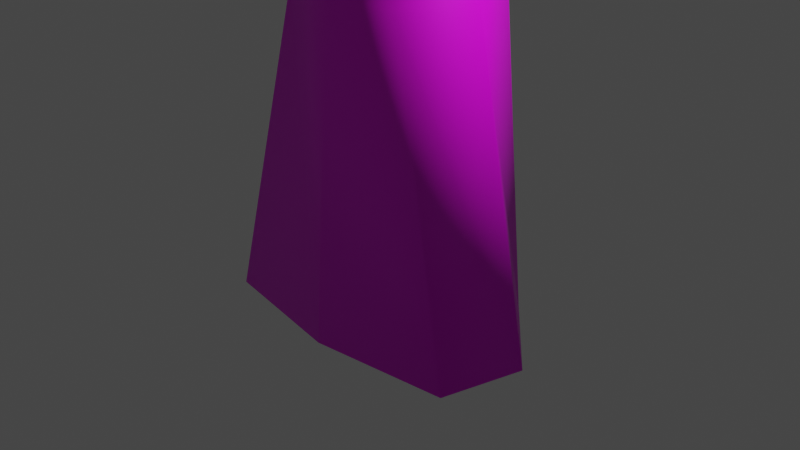 # Source: tree.blend  (saved by Blender 3.2.14; exported with 4.5.12 LTS)
import bpy
from mathutils import Matrix  # noqa: F401  (used for matrix-valued properties, if any)

bpy.ops.wm.read_factory_settings(use_empty=True)
scene = bpy.context.scene
scene.name = 'Scene'

# ---- collections
col_collection = bpy.data.collections.new('Collection'); scene.collection.children.link(col_collection)

# ---- images (referenced by path relative to the original .blend; pixels are not part of the script)
import os
ASSET_DIR = os.environ.get("B2B_ASSET_DIR", "")  # directory of the original .blend (textures are referenced by path, not embedded)
HERE = os.path.dirname(os.path.abspath(__file__))  # packed textures are extracted next to this script under _unpacked/

def load_image(name, relpath, width, height, colorspace="sRGB"):
    """Load a texture the original file referenced (path relative to the .blend, or extracted next to this script)."""
    p = next((c for c in (os.path.join(HERE, relpath), os.path.join(ASSET_DIR, relpath)) if relpath and os.path.exists(c)), "")
    if p:
        img = bpy.data.images.load(p, check_existing=True)
        img.name = name
    else:  # same state as the original file: an image datablock whose file is absent (Cycles renders it pink)
        img = bpy.data.images.new(name, width, height)
        img.source = "FILE"
        img.filepath = "//" + (relpath or name)
    img.colorspace_settings.name = colorspace
    return img
img_texture_png = load_image('texture.png', 'texture.png', 1024, 1024, 'sRGB')

# ---- materials (node trees are filled in below, after node groups)
mat_treematerial = bpy.data.materials.new('TreeMaterial')
mat_treematerial.use_transparent_shadow = False

# ---- material node trees
mat_treematerial.use_nodes = True; mat_treematerial.node_tree.nodes.clear()
_N = mat_treematerial.node_tree.nodes; _L = mat_treematerial.node_tree.links
n0 = _N.new('ShaderNodeOutputMaterial'); n0.name = 'Material Output'; n0.location = (300, 300)
n1 = _N.new('ShaderNodeBsdfPrincipled'); n1.name = 'Principled BSDF'; n1.location = (10, 300)
n1.distribution = 'GGX'
n1.subsurface_method = 'RANDOM_WALK_SKIN'
n1.inputs[3].default_value = 1.45
n1.inputs[27].default_value = (0.0, 0.0, 0.0, 1.0)
n1.inputs[28].default_value = 1.0
n2 = _N.new('ShaderNodeTexImage'); n2.name = 'Image Texture'; n2.location = (-280, 280)
n2.image = img_texture_png
_L.new(n1.outputs[0], n0.inputs[0])
_L.new(n2.outputs[0], n1.inputs[0])
n0.is_active_output = True

# ---- world
world_world = bpy.data.worlds.new('World'); scene.world = world_world
world_world.use_nodes = True; world_world.node_tree.nodes.clear()
_N = world_world.node_tree.nodes; _L = world_world.node_tree.links
n0 = _N.new('ShaderNodeOutputWorld'); n0.name = 'World Output'; n0.location = (300, 300)
n1 = _N.new('ShaderNodeBackground'); n1.name = 'Background'; n1.location = (10, 300)
n1.inputs[0].default_value = (0.05088, 0.05088, 0.05088, 1.0)
_L.new(n1.outputs[0], n0.inputs[0])
n0.is_active_output = True
world_world.color = (0.05088, 0.05088, 0.05088)
world_world.use_sun_shadow = False
world_world.sun_shadow_jitter_overblur = 0.0

# ---- cameras
cam_camera = bpy.data.cameras.new('Camera')
cam_camera.clip_end = 100.0
cam_camera.ortho_scale = 7.314

# ---- lights
light_light = bpy.data.lights.new('Light', 'POINT')
light_light.transmission_factor = 0.0
light_light.energy = 1000.0
light_light.shadow_soft_size = 0.1
light_light.shadow_maximum_resolution = 0.006
light_light.use_absolute_resolution = True

# ---- meshes
me_cube = bpy.data.meshes.new('Cube')
me_cube.from_pydata([(0.1315, 0.1315, 12.75), (0.8874, 0.8874, -1.0), (0.1315, -0.1315, 12.75), (1.495, -0.8874, -1.0), (-0.1315, 0.1315, 12.75), (-0.8874, 0.8874, -1.0), (-0.1315, -0.1315, 12.75), (-1.495, -0.8874, -1.0), (0.3154, 0.3154, 9.311), (0.5316, 0.5316, 5.867), (0.7057, 0.7057, 2.437), (-0.7057, -0.7057, 2.437), (-0.5316, -0.5316, 5.867), (-0.3154, -0.3154, 9.311), (0.3154, -0.3154, 9.311), (0.5316, -0.5316, 5.867), (0.7057, -0.7057, 2.437), (-0.3154, 0.3154, 9.311), (-0.5316, 0.5316, 5.867), (-0.7057, 0.7057, 2.437), (1.668e-08, 1.101, -1.0), (0.0, -0.1632, 12.75), (1.668e-08, -1.101, -1.0), (0.0, 0.1632, 12.75), (0.0, 0.8755, 2.437), (0.0, 0.6595, 5.867), (0.0, 0.3913, 9.311), (0.0, -0.8755, 2.437), (0.0, -0.6595, 5.867), (0.0, -0.3913, 9.311), (-1.712, 0.0, -1.0), (0.189, 0.0, 12.75), (-0.189, 0.0, 12.75), (1.712, 0.0, -1.0), (1.014, 0.0, 2.437), (0.7637, 0.0, 5.867), (0.4531, 0.0, 9.311), (-1.014, 0.0, 2.437), (-0.7637, 0.0, 5.867), (-0.4531, 0.0, 9.311), (-4.338e-09, -2.39e-09, -1.0), (-4.338e-09, -2.39e-09, 12.75), (0.4719, 0.4719, 6.818), (-0.4719, -0.4719, 6.818), (0.4719, -0.4719, 6.818), (-0.4719, 0.4719, 6.818), (0.0, -0.5854, 6.818), (0.0, 0.5854, 6.818), (-0.6779, 0.0, 6.818), (0.6779, 0.0, 6.818), (-0.3166, -1.989, 7.641), (-0.4752, -1.951, 7.641), (-0.3166, -1.967, 7.925), (-0.4574, -1.933, 7.925), (0.5914, 0.5914, 5.268), (-0.5914, -0.5914, 5.268), (0.5914, -0.5914, 5.268), (-0.5914, 0.5914, 5.268), (0.0, -0.7337, 5.268), (0.0, 0.7337, 5.268), (-0.8497, 0.0, 5.268), (0.8497, 0.0, 5.268), (1.437, 1.168, 6.426), (1.538, 0.9354, 6.426), (1.463, 1.194, 6.164), (1.576, 0.9354, 6.164), (-0.2979, -0.2979, 9.638), (0.2979, 0.2979, 9.638), (0.2979, -0.2979, 9.638), (-0.2979, 0.2979, 9.638), (0.0, 0.3695, 9.638), (0.0, -0.3695, 9.638), (0.4279, 0.0, 9.638), (-0.4279, 0.0, 9.638), (-0.9412, 0.5372, 10.02), (-0.9479, 0.5439, 9.898), (-1.001, 0.4229, 9.898), (-0.9911, 0.4229, 10.02)], [], [(41, 32, 6, 21), (71, 21, 6, 66), (73, 32, 4, 69), (40, 33, 3, 22), (72, 31, 2, 68), (70, 23, 0, 67), (20, 24, 10, 1), (59, 25, 9, 54), (47, 26, 8, 42), (33, 34, 16, 3), (61, 35, 15, 56), (49, 36, 14, 44), (30, 37, 19, 5), (60, 38, 18, 57), (48, 39, 17, 45), (22, 27, 11, 7), (58, 28, 12, 55), (46, 29, 13, 43), (44, 14, 29, 46), (56, 15, 28, 58), (3, 16, 27, 22), (45, 17, 26, 47), (57, 18, 25, 59), (5, 19, 24, 20), (69, 4, 23, 70), (30, 40, 22, 7), (68, 2, 21, 71), (31, 41, 21, 2), (0, 23, 41, 31), (5, 20, 40, 30), (43, 13, 39, 48), (55, 12, 38, 60), (7, 11, 37, 30), (42, 8, 36, 49), (61, 54, 64, 65), (1, 10, 34, 33), (67, 0, 31, 72), (20, 1, 33, 40), (66, 6, 32, 73), (23, 4, 32, 41), (9, 42, 49, 35), (12, 43, 48, 38), (18, 45, 47, 25), (15, 44, 46, 28), (43, 12, 51, 53), (38, 48, 45, 18), (35, 49, 44, 15), (25, 47, 42, 9), (50, 52, 53, 51), (46, 43, 53, 52), (28, 46, 52, 50), (12, 28, 50, 51), (10, 54, 61, 34), (11, 55, 60, 37), (19, 57, 59, 24), (16, 56, 58, 27), (27, 58, 55, 11), (37, 60, 57, 19), (34, 61, 56, 16), (24, 59, 54, 10), (64, 62, 63, 65), (54, 9, 62, 64), (35, 61, 65, 63), (9, 35, 63, 62), (13, 66, 73, 39), (8, 67, 72, 36), (14, 68, 71, 29), (17, 69, 70, 26), (26, 70, 67, 8), (36, 72, 68, 14), (39, 73, 77, 76), (29, 71, 66, 13), (76, 77, 74, 75), (69, 17, 75, 74), (17, 39, 76, 75), (73, 69, 74, 77)])
me_cube.polygons.foreach_set('use_smooth', [True] * 76)
_uv = me_cube.uv_layers.new(name='UVMap')
_uv.uv.foreach_set('vector', [0.7656, 0.6916, 0.7625, 0.6783, 0.7726, 0.6801, 0.7771, 0.6888, 0.1164, 0.2253, 0.1189, 0.0002804, 0.1284, 0.0002089, 0.138, 0.2251, 0.5547, 0.2257, 0.5685, 0.0009794, 0.5779, 0.00115, 0.5761, 0.2261, 0.7979, 0.1224, 0.8153, 0.0, 0.8766, 0.02452, 0.8766, 0.1336, 0.6948, 0.2257, 0.7088, 0.0009212, 0.7192, 0.001249, 0.7183, 0.2264, 0.3366, 0.77, 0.3351, 0.9951, 0.3256, 0.9952, 0.3149, 0.7703, 0.3416, 0.0, 0.34, 0.2487, 0.2887, 0.2493, 0.2771, 0.0006927, 0.3387, 0.4534, 0.3384, 0.4969, 0.2998, 0.4974, 0.2958, 0.4538, 0.3379, 0.5658, 0.3367, 0.7464, 0.3138, 0.7466, 0.3037, 0.5662, 0.6332, 0.9969, 0.6614, 0.7463, 0.717, 0.748, 0.6981, 1.0, 0.6726, 0.542, 0.6765, 0.4984, 0.7183, 0.4997, 0.7192, 0.5434, 0.6811, 0.4296, 0.6933, 0.2493, 0.7182, 0.2501, 0.7183, 0.4308, 0.5083, 0.998, 0.523, 0.7465, 0.5735, 0.7474, 0.5713, 0.996, 0.5355, 0.5422, 0.5381, 0.4986, 0.5762, 0.4993, 0.5779, 0.543, 0.5423, 0.4298, 0.5533, 0.2494, 0.5759, 0.2498, 0.5761, 0.4304, 0.108, 0.9953, 0.1107, 0.7466, 0.1617, 0.7462, 0.216, 0.9953, 0.113, 0.542, 0.1134, 0.4984, 0.1518, 0.4981, 0.1557, 0.5417, 0.1142, 0.4295, 0.1162, 0.249, 0.139, 0.2488, 0.1483, 0.4293, 0.08013, 0.4285, 0.09342, 0.2483, 0.1162, 0.249, 0.1142, 0.4295, 0.07026, 0.5407, 0.07506, 0.4973, 0.1134, 0.4984, 0.113, 0.542, 0.0, 0.9929, 0.05976, 0.7451, 0.1107, 0.7466, 0.108, 0.9953, 0.3718, 0.5667, 0.3593, 0.7469, 0.3367, 0.7464, 0.3379, 0.5658, 0.3812, 0.4544, 0.3765, 0.4979, 0.3384, 0.4969, 0.3387, 0.4534, 0.4052, 0.001536, 0.3906, 0.2499, 0.34, 0.2487, 0.3416, 0.0, 0.3579, 0.7706, 0.3446, 0.9953, 0.3351, 0.9951, 0.3366, 0.77, 0.7804, 0.2447, 0.7979, 0.1224, 0.8766, 0.1336, 0.846, 0.2383, 0.09494, 0.2247, 0.1094, 0.0, 0.1189, 0.0002804, 0.1164, 0.2253, 0.7688, 0.7048, 0.7656, 0.6916, 0.7771, 0.6888, 0.7771, 0.6986, 0.7586, 0.703, 0.7542, 0.6943, 0.7656, 0.6916, 0.7688, 0.7048, 0.7254, 0.1767, 0.7192, 0.1111, 0.7979, 0.1224, 0.7804, 0.2447, 0.5081, 0.4263, 0.5304, 0.2471, 0.5533, 0.2494, 0.5423, 0.4298, 0.4926, 0.5378, 0.4996, 0.4947, 0.5381, 0.4986, 0.5355, 0.5422, 0.4441, 0.9926, 0.4718, 0.7412, 0.523, 0.7465, 0.5083, 0.998, 0.656, 0.4263, 0.6766, 0.2471, 0.6933, 0.2493, 0.6811, 0.4296, 0.7601, 0.5143, 0.7192, 0.492, 0.7422, 0.419, 0.7601, 0.4288, 0.2771, 0.0006927, 0.2887, 0.2493, 0.2652, 0.2528, 0.216, 0.004933, 0.679, 0.2236, 0.7018, 0.0, 0.7088, 0.0009212, 0.6948, 0.2257, 0.7192, 0.1111, 0.7435, 0.04987, 0.8153, 0.0, 0.7979, 0.1224, 0.5331, 0.2235, 0.5589, 0.0, 0.5685, 0.0009794, 0.5547, 0.2257, 0.7542, 0.6943, 0.7542, 0.6846, 0.7625, 0.6783, 0.7656, 0.6916, 0.6482, 0.4947, 0.656, 0.4263, 0.6811, 0.4296, 0.6765, 0.4984, 0.4996, 0.4947, 0.5081, 0.4263, 0.5423, 0.4298, 0.5381, 0.4986, 0.3765, 0.4979, 0.3718, 0.5667, 0.3379, 0.5658, 0.3384, 0.4969, 0.07506, 0.4973, 0.08013, 0.4285, 0.1142, 0.4295, 0.1134, 0.4984, 0.5081, 0.4263, 0.4996, 0.4947, 0.4052, 0.3608, 0.4078, 0.3404, 0.5381, 0.4986, 0.5423, 0.4298, 0.5761, 0.4304, 0.5762, 0.4993, 0.6765, 0.4984, 0.6811, 0.4296, 0.7183, 0.4308, 0.7183, 0.4997, 0.3384, 0.4969, 0.3379, 0.5658, 0.3037, 0.5662, 0.2998, 0.4974, 0.1376, 0.3784, 0.1379, 0.3578, 0.148, 0.3577, 0.1491, 0.3783, 0.7192, 0.6124, 0.7542, 0.6124, 0.7303, 0.7095, 0.7198, 0.7095, 0.7649, 0.419, 0.7192, 0.3677, 0.7513, 0.2447, 0.7649, 0.26, 0.1518, 0.4981, 0.1134, 0.4984, 0.1376, 0.3784, 0.1491, 0.3783, 0.6239, 0.7413, 0.6411, 0.5378, 0.6726, 0.542, 0.6614, 0.7463, 0.4718, 0.7412, 0.4926, 0.5378, 0.5355, 0.5422, 0.523, 0.7465, 0.3906, 0.2499, 0.3812, 0.4544, 0.3387, 0.4534, 0.34, 0.2487, 0.05976, 0.7451, 0.07026, 0.5407, 0.113, 0.542, 0.1107, 0.7466, 0.1107, 0.7466, 0.113, 0.542, 0.1557, 0.5417, 0.1617, 0.7462, 0.523, 0.7465, 0.5355, 0.5422, 0.5779, 0.543, 0.5735, 0.7474, 0.6614, 0.7463, 0.6726, 0.542, 0.7192, 0.5434, 0.717, 0.748, 0.34, 0.2487, 0.3387, 0.4534, 0.2958, 0.4538, 0.2887, 0.2493, 0.5779, 0.475, 0.581, 0.4562, 0.5933, 0.4578, 0.5916, 0.4768, 0.2958, 0.4538, 0.2998, 0.4974, 0.2354, 0.5338, 0.2337, 0.5148, 0.6765, 0.4984, 0.6726, 0.542, 0.5916, 0.4768, 0.5933, 0.4578, 0.7192, 0.5338, 0.7561, 0.5143, 0.7561, 0.6038, 0.74, 0.6124, 0.5304, 0.2471, 0.5331, 0.2235, 0.5547, 0.2257, 0.5533, 0.2494, 0.6766, 0.2471, 0.679, 0.2236, 0.6948, 0.2257, 0.6933, 0.2493, 0.09342, 0.2483, 0.09494, 0.2247, 0.1164, 0.2253, 0.1162, 0.249, 0.3593, 0.7469, 0.3579, 0.7706, 0.3366, 0.77, 0.3367, 0.7464, 0.3367, 0.7464, 0.3366, 0.77, 0.3149, 0.7703, 0.3138, 0.7466, 0.6933, 0.2493, 0.6948, 0.2257, 0.7183, 0.2264, 0.7182, 0.2501, 0.7712, 0.6783, 0.7542, 0.6619, 0.7647, 0.6124, 0.7712, 0.6187, 0.1162, 0.249, 0.1164, 0.2253, 0.138, 0.2251, 0.139, 0.2488, 0.7648, 0.5143, 0.7644, 0.5234, 0.7562, 0.5234, 0.7561, 0.5143, 0.3579, 0.7706, 0.3593, 0.7469, 0.4052, 0.7883, 0.4047, 0.7974, 0.7192, 0.7095, 0.744, 0.7095, 0.7319, 0.7579, 0.7223, 0.7579, 0.744, 0.7095, 0.7675, 0.7095, 0.7662, 0.7598, 0.7572, 0.7598])
me_cube.materials.append(mat_treematerial)
me_cube.use_mirror_vertex_groups = False
me_cube.update()

# ---- objects
ob_tree = bpy.data.objects.new('Tree', me_cube)
ob_light = bpy.data.objects.new('Light', light_light)
ob_camera = bpy.data.objects.new('Camera', cam_camera)

# ---- transforms, parenting, visibility, modifiers, constraints
ob_tree.location = (0.0, 0.0, 0.0)
ob_tree.lock_rotations_4d = False
ob_tree.empty_display_type = 'ARROWS'
ob_tree.lineart.crease_threshold = 0.0
ob_light.location = (4.076, 1.005, 5.904)
ob_light.rotation_euler = (0.6503, 0.05522, 1.866)
ob_light.lock_rotations_4d = False
ob_light.empty_display_type = 'ARROWS'
ob_light.color = (0.0, 0.0, 0.0, 0.0)
ob_light.lineart.crease_threshold = 0.0
ob_camera.location = (7.359, -6.926, 4.958)
ob_camera.rotation_euler = (1.109, 0.0, 0.8149)
ob_camera.lock_rotations_4d = False
ob_camera.empty_display_type = 'ARROWS'
ob_camera.color = (0.0, 0.0, 0.0, 0.0)
ob_camera.display_type = 'WIRE'
ob_camera.lineart.crease_threshold = 0.0

# ---- collection membership
col_collection.objects.link(ob_tree)
col_collection.objects.link(ob_light)
col_collection.objects.link(ob_camera)

# ---- scene / render settings (as saved in the file)
scene.camera = ob_camera
scene.frame_start = 1; scene.frame_end = 250; scene.frame_set(1)
scene.render.engine = 'BLENDER_EEVEE_NEXT'
scene.cycles.sampling_pattern = 'TABULATED_SOBOL'
scene.cycles.use_light_tree = False
scene.view_settings.view_transform = 'Filmic'
bpy.context.view_layer.update()
